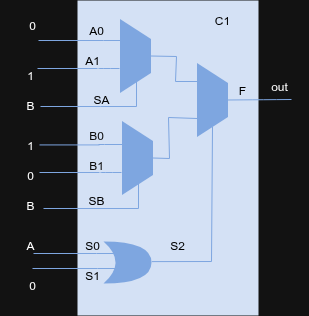

The diagram above was exported from draw.io. Its source (the exported page's mxGraphModel, read from the mxfile embedded in the PNG):
<mxGraphModel dx="1599" dy="843" grid="1" gridSize="10" guides="1" tooltips="1" connect="1" arrows="1" fold="1" page="1" pageScale="1" pageWidth="850" pageHeight="1100" math="0" shadow="0">
  <root>
    <mxCell id="0" />
    <mxCell id="1" parent="0" />
    <mxCell id="k0VTAdf4DwR4dB3TBqMA-30" value="" style="group" parent="1" vertex="1" connectable="0">
      <mxGeometry x="180" y="250" width="247" height="315" as="geometry" />
    </mxCell>
    <mxCell id="k0VTAdf4DwR4dB3TBqMA-1" value="" style="rounded=0;whiteSpace=wrap;html=1;fillColor=light-dark(#000000,#D4E1F5);strokeColor=light-dark(default, rgba(0, 0, 0, 0));" parent="k0VTAdf4DwR4dB3TBqMA-30" vertex="1">
      <mxGeometry x="15" width="181" height="315" as="geometry" />
    </mxCell>
    <mxCell id="k0VTAdf4DwR4dB3TBqMA-2" value="" style="shape=trapezoid;perimeter=trapezoidPerimeter;whiteSpace=wrap;html=1;fixedSize=1;rotation=90;strokeColor=none;fillColor=light-dark(#FFFFFF,#7EA6E0);" parent="k0VTAdf4DwR4dB3TBqMA-30" vertex="1">
      <mxGeometry x="36" y="40" width="74" height="31" as="geometry" />
    </mxCell>
    <mxCell id="k0VTAdf4DwR4dB3TBqMA-3" value="" style="shape=trapezoid;perimeter=trapezoidPerimeter;whiteSpace=wrap;html=1;fixedSize=1;rotation=90;strokeColor=none;fillColor=light-dark(#FFFFFF,#7EA6E0);" parent="k0VTAdf4DwR4dB3TBqMA-30" vertex="1">
      <mxGeometry x="38" y="142" width="74" height="31" as="geometry" />
    </mxCell>
    <mxCell id="k0VTAdf4DwR4dB3TBqMA-4" value="" style="shape=trapezoid;perimeter=trapezoidPerimeter;whiteSpace=wrap;html=1;fixedSize=1;rotation=90;strokeColor=none;fillColor=light-dark(#FFFFFF,#7EA6E0);" parent="k0VTAdf4DwR4dB3TBqMA-30" vertex="1">
      <mxGeometry x="113" y="84" width="74" height="31" as="geometry" />
    </mxCell>
    <mxCell id="k0VTAdf4DwR4dB3TBqMA-5" style="edgeStyle=none;curved=0;rounded=0;orthogonalLoop=1;jettySize=auto;html=1;fontSize=12;startSize=8;endSize=8;entryX=1;entryY=0.5;entryDx=0;entryDy=0;strokeColor=none;" parent="k0VTAdf4DwR4dB3TBqMA-30" source="k0VTAdf4DwR4dB3TBqMA-6" target="k0VTAdf4DwR4dB3TBqMA-4" edge="1">
      <mxGeometry relative="1" as="geometry">
        <Array as="points">
          <mxPoint x="150" y="260" />
        </Array>
      </mxGeometry>
    </mxCell>
    <mxCell id="k0VTAdf4DwR4dB3TBqMA-6" value="" style="shape=xor;whiteSpace=wrap;html=1;strokeColor=none;fillColor=light-dark(#FFFFFF,#7EA6E0);" parent="k0VTAdf4DwR4dB3TBqMA-30" vertex="1">
      <mxGeometry x="41" y="241" width="48" height="42" as="geometry" />
    </mxCell>
    <mxCell id="k0VTAdf4DwR4dB3TBqMA-7" value="" style="endArrow=none;html=1;rounded=0;fontSize=12;startSize=8;endSize=8;curved=1;strokeColor=light-dark(#000000,#7EA6E0);" parent="k0VTAdf4DwR4dB3TBqMA-30" edge="1">
      <mxGeometry width="50" height="50" relative="1" as="geometry">
        <mxPoint x="35" y="40" as="sourcePoint" />
        <mxPoint x="59" y="40" as="targetPoint" />
      </mxGeometry>
    </mxCell>
    <mxCell id="k0VTAdf4DwR4dB3TBqMA-8" value="" style="endArrow=none;html=1;rounded=0;fontSize=12;startSize=8;endSize=8;curved=1;strokeColor=light-dark(#000000,#7EA6E0);" parent="k0VTAdf4DwR4dB3TBqMA-30" edge="1">
      <mxGeometry width="50" height="50" relative="1" as="geometry">
        <mxPoint x="36" y="68" as="sourcePoint" />
        <mxPoint x="57" y="68" as="targetPoint" />
      </mxGeometry>
    </mxCell>
    <mxCell id="k0VTAdf4DwR4dB3TBqMA-9" value="" style="endArrow=none;html=1;rounded=0;fontSize=12;startSize=8;endSize=8;curved=1;strokeColor=light-dark(#000000,#7EA6E0);" parent="k0VTAdf4DwR4dB3TBqMA-30" edge="1">
      <mxGeometry width="50" height="50" relative="1" as="geometry">
        <mxPoint x="36" y="144" as="sourcePoint" />
        <mxPoint x="60" y="144" as="targetPoint" />
      </mxGeometry>
    </mxCell>
    <mxCell id="k0VTAdf4DwR4dB3TBqMA-10" value="" style="endArrow=none;html=1;rounded=0;fontSize=12;startSize=8;endSize=8;curved=1;strokeColor=light-dark(#000000,#7EA6E0);" parent="k0VTAdf4DwR4dB3TBqMA-30" edge="1">
      <mxGeometry width="50" height="50" relative="1" as="geometry">
        <mxPoint x="38" y="172" as="sourcePoint" />
        <mxPoint x="59" y="172" as="targetPoint" />
      </mxGeometry>
    </mxCell>
    <mxCell id="k0VTAdf4DwR4dB3TBqMA-11" value="" style="endArrow=none;html=1;rounded=0;fontSize=12;startSize=8;endSize=8;curved=1;strokeColor=light-dark(#000000,#7EA6E0);" parent="k0VTAdf4DwR4dB3TBqMA-30" edge="1">
      <mxGeometry width="50" height="50" relative="1" as="geometry">
        <mxPoint x="28" y="253" as="sourcePoint" />
        <mxPoint x="52" y="253" as="targetPoint" />
      </mxGeometry>
    </mxCell>
    <mxCell id="k0VTAdf4DwR4dB3TBqMA-12" value="" style="endArrow=none;html=1;rounded=0;fontSize=12;startSize=8;endSize=8;curved=1;strokeColor=light-dark(#000000,#7EA6E0);" parent="k0VTAdf4DwR4dB3TBqMA-30" edge="1">
      <mxGeometry width="50" height="50" relative="1" as="geometry">
        <mxPoint x="29" y="268" as="sourcePoint" />
        <mxPoint x="53" y="268" as="targetPoint" />
      </mxGeometry>
    </mxCell>
    <mxCell id="k0VTAdf4DwR4dB3TBqMA-13" value="" style="endArrow=none;html=1;rounded=0;fontSize=12;startSize=8;endSize=8;curved=0;entryX=1;entryY=0.25;entryDx=0;entryDy=0;strokeColor=light-dark(#000000,#7EA6E0);" parent="k0VTAdf4DwR4dB3TBqMA-30" edge="1">
      <mxGeometry width="50" height="50" relative="1" as="geometry">
        <Array as="points">
          <mxPoint x="74" y="106" />
        </Array>
        <mxPoint x="38" y="106" as="sourcePoint" />
        <mxPoint x="74" y="80" as="targetPoint" />
      </mxGeometry>
    </mxCell>
    <mxCell id="k0VTAdf4DwR4dB3TBqMA-14" value="" style="endArrow=none;html=1;rounded=0;fontSize=12;startSize=8;endSize=8;curved=0;entryX=1;entryY=0.25;entryDx=0;entryDy=0;strokeColor=light-dark(#000000,#7EA6E0);" parent="k0VTAdf4DwR4dB3TBqMA-30" edge="1">
      <mxGeometry width="50" height="50" relative="1" as="geometry">
        <Array as="points">
          <mxPoint x="76" y="208" />
        </Array>
        <mxPoint x="40" y="208" as="sourcePoint" />
        <mxPoint x="76" y="182" as="targetPoint" />
      </mxGeometry>
    </mxCell>
    <mxCell id="k0VTAdf4DwR4dB3TBqMA-15" value="&lt;font style=&quot;color: light-dark(rgb(0, 0, 0), rgb(0, 0, 0));&quot;&gt;A0&lt;/font&gt;" style="text;html=1;whiteSpace=wrap;strokeColor=none;fillColor=none;align=center;verticalAlign=middle;rounded=0;" parent="k0VTAdf4DwR4dB3TBqMA-30" vertex="1">
      <mxGeometry x="4" y="15" width="60" height="30" as="geometry" />
    </mxCell>
    <mxCell id="k0VTAdf4DwR4dB3TBqMA-16" value="&lt;font style=&quot;color: light-dark(rgb(0, 0, 0), rgb(0, 0, 0));&quot;&gt;A1&lt;/font&gt;" style="text;html=1;whiteSpace=wrap;strokeColor=none;fillColor=none;align=center;verticalAlign=middle;rounded=0;" parent="k0VTAdf4DwR4dB3TBqMA-30" vertex="1">
      <mxGeometry y="45" width="60" height="30" as="geometry" />
    </mxCell>
    <mxCell id="k0VTAdf4DwR4dB3TBqMA-17" value="&lt;font style=&quot;color: light-dark(rgb(0, 0, 0), rgb(11, 11, 11));&quot;&gt;B0&lt;/font&gt;" style="text;html=1;whiteSpace=wrap;strokeColor=none;fillColor=none;align=center;verticalAlign=middle;rounded=0;" parent="k0VTAdf4DwR4dB3TBqMA-30" vertex="1">
      <mxGeometry x="4" y="120" width="60" height="30" as="geometry" />
    </mxCell>
    <mxCell id="k0VTAdf4DwR4dB3TBqMA-18" value="&lt;font style=&quot;color: light-dark(rgb(0, 0, 0), rgb(11, 11, 11));&quot;&gt;B1&lt;/font&gt;" style="text;html=1;whiteSpace=wrap;strokeColor=none;fillColor=none;align=center;verticalAlign=middle;rounded=0;" parent="k0VTAdf4DwR4dB3TBqMA-30" vertex="1">
      <mxGeometry x="4" y="150" width="60" height="30" as="geometry" />
    </mxCell>
    <mxCell id="k0VTAdf4DwR4dB3TBqMA-19" value="&lt;font style=&quot;color: light-dark(rgb(0, 0, 0), rgb(0, 0, 0));&quot;&gt;SA&lt;/font&gt;" style="text;html=1;whiteSpace=wrap;strokeColor=none;fillColor=none;align=center;verticalAlign=middle;rounded=0;" parent="k0VTAdf4DwR4dB3TBqMA-30" vertex="1">
      <mxGeometry x="9" y="84" width="60" height="30" as="geometry" />
    </mxCell>
    <mxCell id="k0VTAdf4DwR4dB3TBqMA-20" value="&lt;font style=&quot;color: light-dark(rgb(0, 0, 0), rgb(0, 0, 0));&quot;&gt;SB&lt;/font&gt;" style="text;html=1;whiteSpace=wrap;strokeColor=none;fillColor=none;align=center;verticalAlign=middle;rounded=0;" parent="k0VTAdf4DwR4dB3TBqMA-30" vertex="1">
      <mxGeometry x="4" y="185" width="60" height="30" as="geometry" />
    </mxCell>
    <mxCell id="k0VTAdf4DwR4dB3TBqMA-21" value="&lt;font style=&quot;color: light-dark(rgb(0, 0, 0), rgb(0, 0, 0));&quot;&gt;F&lt;/font&gt;" style="text;html=1;whiteSpace=wrap;strokeColor=none;fillColor=none;align=center;verticalAlign=middle;rounded=0;" parent="k0VTAdf4DwR4dB3TBqMA-30" vertex="1">
      <mxGeometry x="150" y="75" width="60" height="30" as="geometry" />
    </mxCell>
    <mxCell id="k0VTAdf4DwR4dB3TBqMA-22" value="&lt;font style=&quot;color: light-dark(rgb(0, 0, 0), rgb(0, 0, 0));&quot;&gt;S0&lt;/font&gt;" style="text;html=1;whiteSpace=wrap;strokeColor=none;fillColor=none;align=center;verticalAlign=middle;rounded=0;" parent="k0VTAdf4DwR4dB3TBqMA-30" vertex="1">
      <mxGeometry y="230" width="60" height="30" as="geometry" />
    </mxCell>
    <mxCell id="k0VTAdf4DwR4dB3TBqMA-23" value="&lt;font style=&quot;color: light-dark(rgb(0, 0, 0), rgb(0, 0, 0));&quot;&gt;S2&lt;/font&gt;" style="text;html=1;whiteSpace=wrap;strokeColor=none;fillColor=none;align=center;verticalAlign=middle;rounded=0;" parent="k0VTAdf4DwR4dB3TBqMA-30" vertex="1">
      <mxGeometry x="85" y="230" width="60" height="30" as="geometry" />
    </mxCell>
    <mxCell id="k0VTAdf4DwR4dB3TBqMA-24" value="&lt;font style=&quot;color: light-dark(rgb(0, 0, 0), rgb(0, 0, 0));&quot;&gt;S1&lt;/font&gt;" style="text;html=1;whiteSpace=wrap;strokeColor=none;fillColor=none;align=center;verticalAlign=middle;rounded=0;" parent="k0VTAdf4DwR4dB3TBqMA-30" vertex="1">
      <mxGeometry y="260" width="60" height="30" as="geometry" />
    </mxCell>
    <mxCell id="k0VTAdf4DwR4dB3TBqMA-25" value="" style="endArrow=none;html=1;rounded=0;fontSize=12;startSize=8;endSize=8;curved=0;entryX=1;entryY=0.5;entryDx=0;entryDy=0;exitX=0.071;exitY=1.037;exitDx=0;exitDy=0;exitPerimeter=0;strokeColor=light-dark(#000000,#7EA6E0);" parent="k0VTAdf4DwR4dB3TBqMA-30" source="k0VTAdf4DwR4dB3TBqMA-23" target="k0VTAdf4DwR4dB3TBqMA-4" edge="1">
      <mxGeometry width="50" height="50" relative="1" as="geometry">
        <Array as="points">
          <mxPoint x="149" y="261" />
        </Array>
        <mxPoint x="45" y="224" as="sourcePoint" />
        <mxPoint x="95" y="174" as="targetPoint" />
      </mxGeometry>
    </mxCell>
    <mxCell id="k0VTAdf4DwR4dB3TBqMA-26" value="" style="endArrow=none;html=1;rounded=0;fontSize=12;startSize=8;endSize=8;curved=0;entryX=0.25;entryY=1;entryDx=0;entryDy=0;exitX=0.5;exitY=0;exitDx=0;exitDy=0;strokeColor=light-dark(#000000,#7EA6E0);" parent="k0VTAdf4DwR4dB3TBqMA-30" source="k0VTAdf4DwR4dB3TBqMA-2" target="k0VTAdf4DwR4dB3TBqMA-4" edge="1">
      <mxGeometry width="50" height="50" relative="1" as="geometry">
        <Array as="points">
          <mxPoint x="114" y="56" />
          <mxPoint x="113" y="81" />
        </Array>
        <mxPoint x="169" y="224" as="sourcePoint" />
        <mxPoint x="219" y="174" as="targetPoint" />
      </mxGeometry>
    </mxCell>
    <mxCell id="k0VTAdf4DwR4dB3TBqMA-27" value="" style="endArrow=none;html=1;rounded=0;fontSize=12;startSize=8;endSize=8;curved=0;entryX=0.75;entryY=1;entryDx=0;entryDy=0;exitX=0.5;exitY=0;exitDx=0;exitDy=0;strokeColor=light-dark(#000000,#7EA6E0);" parent="k0VTAdf4DwR4dB3TBqMA-30" source="k0VTAdf4DwR4dB3TBqMA-3" target="k0VTAdf4DwR4dB3TBqMA-4" edge="1">
      <mxGeometry width="50" height="50" relative="1" as="geometry">
        <Array as="points">
          <mxPoint x="107" y="158" />
          <mxPoint x="106" y="117" />
        </Array>
        <mxPoint x="83" y="165" as="sourcePoint" />
        <mxPoint x="133" y="115" as="targetPoint" />
      </mxGeometry>
    </mxCell>
    <mxCell id="k0VTAdf4DwR4dB3TBqMA-28" value="" style="endArrow=none;html=1;rounded=0;fontSize=12;startSize=8;endSize=8;curved=1;exitX=0.5;exitY=0;exitDx=0;exitDy=0;strokeColor=light-dark(#000000,#7EA6E0);" parent="k0VTAdf4DwR4dB3TBqMA-30" source="k0VTAdf4DwR4dB3TBqMA-4" edge="1">
      <mxGeometry width="50" height="50" relative="1" as="geometry">
        <mxPoint x="165" y="101" as="sourcePoint" />
        <mxPoint x="229" y="99" as="targetPoint" />
      </mxGeometry>
    </mxCell>
    <mxCell id="k0VTAdf4DwR4dB3TBqMA-29" value="&lt;font style=&quot;color: light-dark(rgb(0, 0, 0), rgb(0, 0, 0));&quot;&gt;C1&lt;/font&gt;" style="text;html=1;whiteSpace=wrap;strokeColor=none;fillColor=none;align=center;verticalAlign=middle;rounded=0;" parent="k0VTAdf4DwR4dB3TBqMA-30" vertex="1">
      <mxGeometry x="130" y="5" width="60" height="30" as="geometry" />
    </mxCell>
    <mxCell id="k0VTAdf4DwR4dB3TBqMA-31" value="" style="endArrow=none;html=1;rounded=0;strokeColor=#7EA6E0;" parent="k0VTAdf4DwR4dB3TBqMA-30" edge="1">
      <mxGeometry width="50" height="50" relative="1" as="geometry">
        <mxPoint x="-24" y="40" as="sourcePoint" />
        <mxPoint x="36" y="40" as="targetPoint" />
      </mxGeometry>
    </mxCell>
    <mxCell id="k0VTAdf4DwR4dB3TBqMA-68" value="" style="endArrow=none;html=1;rounded=0;strokeColor=#7EA6E0;" parent="k0VTAdf4DwR4dB3TBqMA-30" edge="1">
      <mxGeometry width="50" height="50" relative="1" as="geometry">
        <mxPoint x="-23" y="144.43" as="sourcePoint" />
        <mxPoint x="37" y="144.43" as="targetPoint" />
      </mxGeometry>
    </mxCell>
    <mxCell id="k0VTAdf4DwR4dB3TBqMA-73" value="" style="endArrow=none;html=1;rounded=0;strokeColor=#7EA6E0;" parent="k0VTAdf4DwR4dB3TBqMA-30" edge="1">
      <mxGeometry width="50" height="50" relative="1" as="geometry">
        <mxPoint x="-19" y="208" as="sourcePoint" />
        <mxPoint x="41" y="208" as="targetPoint" />
      </mxGeometry>
    </mxCell>
    <mxCell id="k0VTAdf4DwR4dB3TBqMA-78" value="out" style="text;html=1;align=center;verticalAlign=middle;whiteSpace=wrap;rounded=0;" parent="k0VTAdf4DwR4dB3TBqMA-30" vertex="1">
      <mxGeometry x="187" y="71" width="60" height="30" as="geometry" />
    </mxCell>
    <mxCell id="k0VTAdf4DwR4dB3TBqMA-32" value="0" style="text;html=1;align=center;verticalAlign=middle;whiteSpace=wrap;rounded=0;" parent="1" vertex="1">
      <mxGeometry x="120" y="260" width="60" height="30" as="geometry" />
    </mxCell>
    <mxCell id="k0VTAdf4DwR4dB3TBqMA-62" value="" style="endArrow=none;html=1;rounded=0;strokeColor=#7EA6E0;" parent="1" edge="1">
      <mxGeometry width="50" height="50" relative="1" as="geometry">
        <mxPoint x="155" y="318" as="sourcePoint" />
        <mxPoint x="215" y="318" as="targetPoint" />
      </mxGeometry>
    </mxCell>
    <mxCell id="k0VTAdf4DwR4dB3TBqMA-63" value="1" style="text;html=1;align=center;verticalAlign=middle;whiteSpace=wrap;rounded=0;" parent="1" vertex="1">
      <mxGeometry x="118" y="310" width="60" height="30" as="geometry" />
    </mxCell>
    <mxCell id="k0VTAdf4DwR4dB3TBqMA-65" value="" style="endArrow=none;html=1;rounded=0;strokeColor=#7EA6E0;" parent="1" edge="1">
      <mxGeometry width="50" height="50" relative="1" as="geometry">
        <mxPoint x="158" y="356" as="sourcePoint" />
        <mxPoint x="218" y="356" as="targetPoint" />
      </mxGeometry>
    </mxCell>
    <mxCell id="k0VTAdf4DwR4dB3TBqMA-66" value="B" style="text;html=1;align=center;verticalAlign=middle;whiteSpace=wrap;rounded=0;" parent="1" vertex="1">
      <mxGeometry x="118" y="340" width="60" height="30" as="geometry" />
    </mxCell>
    <mxCell id="k0VTAdf4DwR4dB3TBqMA-69" value="0" style="text;html=1;align=center;verticalAlign=middle;whiteSpace=wrap;rounded=0;" parent="1" vertex="1">
      <mxGeometry x="118" y="410" width="60" height="30" as="geometry" />
    </mxCell>
    <mxCell id="k0VTAdf4DwR4dB3TBqMA-70" value="" style="endArrow=none;html=1;rounded=0;strokeColor=#7EA6E0;" parent="1" edge="1">
      <mxGeometry width="50" height="50" relative="1" as="geometry">
        <mxPoint x="157" y="422" as="sourcePoint" />
        <mxPoint x="217" y="422" as="targetPoint" />
      </mxGeometry>
    </mxCell>
    <mxCell id="k0VTAdf4DwR4dB3TBqMA-71" value="1" style="text;html=1;align=center;verticalAlign=middle;whiteSpace=wrap;rounded=0;" parent="1" vertex="1">
      <mxGeometry x="118" y="380" width="60" height="30" as="geometry" />
    </mxCell>
    <mxCell id="k0VTAdf4DwR4dB3TBqMA-72" value="B" style="text;html=1;align=center;verticalAlign=middle;whiteSpace=wrap;rounded=0;" parent="1" vertex="1">
      <mxGeometry x="118" y="440" width="60" height="30" as="geometry" />
    </mxCell>
    <mxCell id="k0VTAdf4DwR4dB3TBqMA-74" value="" style="endArrow=none;html=1;rounded=0;strokeColor=#7EA6E0;" parent="1" edge="1">
      <mxGeometry width="50" height="50" relative="1" as="geometry">
        <mxPoint x="150" y="518" as="sourcePoint" />
        <mxPoint x="210" y="518" as="targetPoint" />
      </mxGeometry>
    </mxCell>
    <mxCell id="k0VTAdf4DwR4dB3TBqMA-75" value="" style="endArrow=none;html=1;rounded=0;strokeColor=#7EA6E0;" parent="1" edge="1">
      <mxGeometry width="50" height="50" relative="1" as="geometry">
        <mxPoint x="151" y="503" as="sourcePoint" />
        <mxPoint x="211" y="503" as="targetPoint" />
      </mxGeometry>
    </mxCell>
    <mxCell id="k0VTAdf4DwR4dB3TBqMA-76" value="0" style="text;html=1;align=center;verticalAlign=middle;whiteSpace=wrap;rounded=0;" parent="1" vertex="1">
      <mxGeometry x="120" y="520" width="60" height="30" as="geometry" />
    </mxCell>
    <mxCell id="k0VTAdf4DwR4dB3TBqMA-77" value="A" style="text;html=1;align=center;verticalAlign=middle;whiteSpace=wrap;rounded=0;" parent="1" vertex="1">
      <mxGeometry x="118" y="480" width="60" height="30" as="geometry" />
    </mxCell>
  </root>
</mxGraphModel>